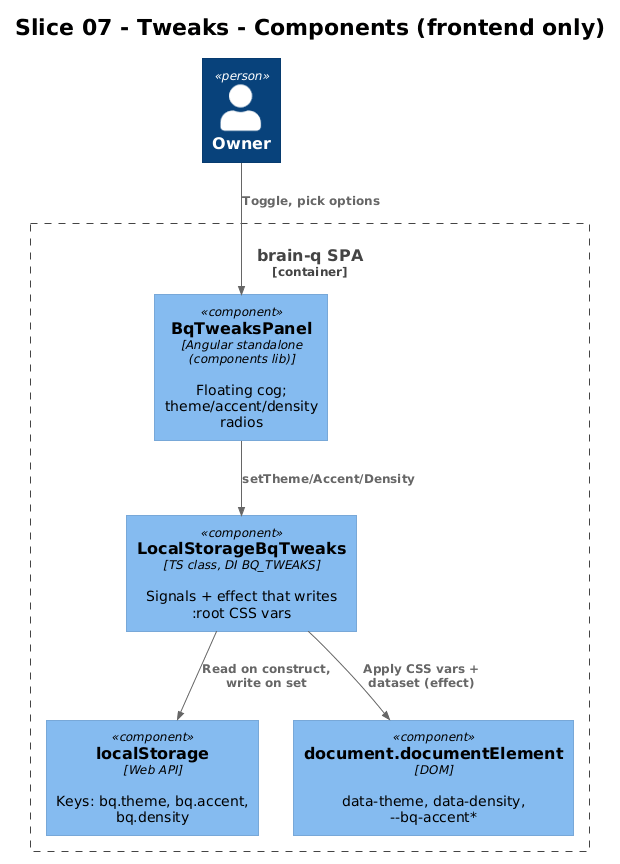

The diagram above was rendered by PlantUML. Its source (embedded in the PNG):
@startuml
!theme plain
!include <C4/C4_Component>

title Slice 07 - Tweaks - Components (frontend only)

Person(owner, "Owner")

Container_Boundary(spa, "brain-q SPA") {
    Component(panel, "BqTweaksPanel", "Angular standalone (components lib)", "Floating cog; theme/accent/density radios")
    Component(svc,   "LocalStorageBqTweaks", "TS class, DI BQ_TWEAKS", "Signals + effect that writes :root CSS vars")
    Component(ls,    "localStorage", "Web API", "Keys: bq.theme, bq.accent, bq.density")
    Component(root,  "document.documentElement", "DOM", "data-theme, data-density, --bq-accent*")
}

Rel(owner, panel, "Toggle, pick options")
Rel(panel, svc,   "setTheme/Accent/Density")
Rel(svc,   ls,    "Read on construct, write on set")
Rel(svc,   root,  "Apply CSS vars + dataset (effect)")
@enduml